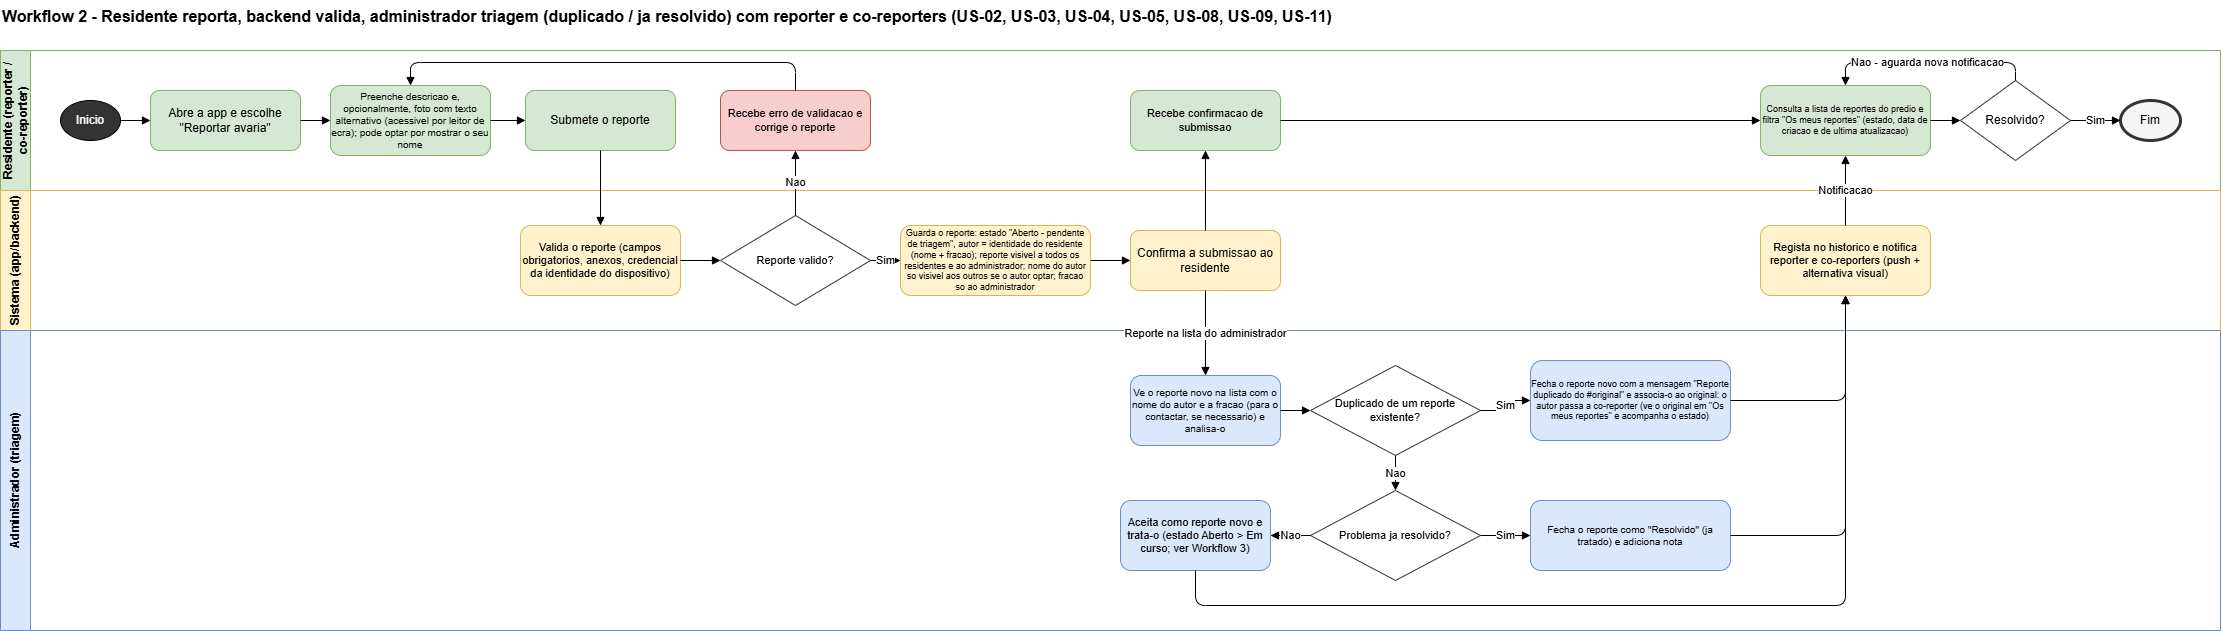

The diagram above was exported from draw.io. Its source (the exported page's mxGraphModel, read from the mxfile embedded in the PNG):
<mxGraphModel dx="2252" dy="1707" grid="1" gridSize="10" guides="1" tooltips="1" connect="1" arrows="1" fold="1" page="1" pageScale="1" pageWidth="1700" pageHeight="700" math="0" shadow="0">
  <root>
    <mxCell id="0" />
    <mxCell id="1" parent="0" />
    <mxCell id="t" parent="1" style="text;html=1;fontSize=16;fontStyle=1;align=left;" value="Workflow 2 - Residente reporta, backend valida, administrador triagem (duplicado / ja resolvido) com reporter e co-reporters (US-02, US-03, US-04, US-05, US-08, US-09, US-11)" vertex="1">
      <mxGeometry height="30" width="1500" y="-50" as="geometry" />
    </mxCell>
    <mxCell id="l1" parent="1" style="swimlane;horizontal=0;whiteSpace=wrap;html=1;startSize=30;fillColor=#d5e8d4;strokeColor=#82b366;fontStyle=1;swimlaneFillColor=#ffffff;" value="Residente (reporter / co-reporter)" vertex="1">
      <mxGeometry height="140" width="2220" as="geometry" />
    </mxCell>
    <mxCell id="l2" parent="1" style="swimlane;horizontal=0;whiteSpace=wrap;html=1;startSize=30;fillColor=#fff2cc;strokeColor=#d6b656;fontStyle=1;swimlaneFillColor=#ffffff;" value="Sistema (app/backend)" vertex="1">
      <mxGeometry height="140" width="2220" y="140" as="geometry" />
    </mxCell>
    <mxCell id="l3" parent="1" style="swimlane;horizontal=0;whiteSpace=wrap;html=1;startSize=30;fillColor=#dae8fc;strokeColor=#6c8ebf;fontStyle=1;swimlaneFillColor=#ffffff;" value="Administrador (triagem)" vertex="1">
      <mxGeometry height="300" width="2220" y="280" as="geometry" />
    </mxCell>
    <mxCell id="r1" parent="1" style="ellipse;whiteSpace=wrap;html=1;fillColor=#333333;fontColor=#ffffff;" value="Inicio" vertex="1">
      <mxGeometry height="40" width="60" x="60" y="50" as="geometry" />
    </mxCell>
    <mxCell id="r2" parent="1" style="rounded=1;whiteSpace=wrap;html=1;fillColor=#d5e8d4;strokeColor=#82b366;" value="Abre a app e escolhe &quot;Reportar avaria&quot;" vertex="1">
      <mxGeometry height="60" width="150" x="150" y="40" as="geometry" />
    </mxCell>
    <mxCell id="r3" parent="1" style="rounded=1;whiteSpace=wrap;html=1;fillColor=#d5e8d4;strokeColor=#82b366;fontSize=10;" value="Preenche descricao e, opcionalmente, foto com texto alternativo (acessivel por leitor de ecra); pode optar por mostrar o seu nome" vertex="1">
      <mxGeometry height="70" width="160" x="330" y="35" as="geometry" />
    </mxCell>
    <mxCell id="r4" parent="1" style="rounded=1;whiteSpace=wrap;html=1;fillColor=#d5e8d4;strokeColor=#82b366;" value="Submete o reporte" vertex="1">
      <mxGeometry height="60" width="150" x="525" y="40" as="geometry" />
    </mxCell>
    <mxCell id="s1" parent="1" style="rounded=1;whiteSpace=wrap;html=1;fillColor=#fff2cc;strokeColor=#d6b656;fontSize=11;" value="Valida o reporte (campos obrigatorios, anexos, credencial da identidade do dispositivo)" vertex="1">
      <mxGeometry height="70" width="160" x="520" y="175" as="geometry" />
    </mxCell>
    <mxCell id="dv" parent="1" style="rhombus;whiteSpace=wrap;html=1;fillColor=#ffffff;strokeColor=#333333;fontSize=11;" value="Reporte valido?" vertex="1">
      <mxGeometry height="90" width="150" x="720" y="165" as="geometry" />
    </mxCell>
    <mxCell id="rerr" parent="1" style="rounded=1;whiteSpace=wrap;html=1;fillColor=#f8cecc;strokeColor=#b85450;fontSize=11;" value="Recebe erro de validacao e corrige o reporte" vertex="1">
      <mxGeometry height="60" width="150" x="720" y="40" as="geometry" />
    </mxCell>
    <mxCell id="s2" parent="1" style="rounded=1;whiteSpace=wrap;html=1;fillColor=#fff2cc;strokeColor=#d6b656;fontSize=9;" value="Guarda o reporte: estado &quot;Aberto - pendente de triagem&quot;, autor = identidade do residente (nome + fracao); reporte visivel a todos os residentes e ao administrador; nome do autor so visivel aos outros se o autor optar; fracao so ao administrador" vertex="1">
      <mxGeometry height="70" width="190" x="900" y="175" as="geometry" />
    </mxCell>
    <mxCell id="s3" parent="1" style="rounded=1;whiteSpace=wrap;html=1;fillColor=#fff2cc;strokeColor=#d6b656;" value="Confirma a submissao ao residente" vertex="1">
      <mxGeometry height="60" width="150" x="1130" y="180" as="geometry" />
    </mxCell>
    <mxCell id="r5" parent="1" style="rounded=1;whiteSpace=wrap;html=1;fillColor=#d5e8d4;strokeColor=#82b366;fontSize=11;" value="Recebe confirmacao de submissao" vertex="1">
      <mxGeometry height="60" width="150" x="1130" y="40" as="geometry" />
    </mxCell>
    <mxCell id="arev" parent="1" style="rounded=1;whiteSpace=wrap;html=1;fillColor=#dae8fc;strokeColor=#6c8ebf;fontSize=10;" value="Ve o reporte novo na lista com o nome do autor e a fracao (para o contactar, se necessario) e analisa-o" vertex="1">
      <mxGeometry height="70" width="150" x="1130" y="325" as="geometry" />
    </mxCell>
    <mxCell id="d2" parent="1" style="rhombus;whiteSpace=wrap;html=1;fillColor=#ffffff;strokeColor=#333333;fontSize=11;" value="Duplicado de um reporte existente?" vertex="1">
      <mxGeometry height="90" width="170" x="1310" y="315" as="geometry" />
    </mxCell>
    <mxCell id="d3" parent="1" style="rhombus;whiteSpace=wrap;html=1;fillColor=#ffffff;strokeColor=#333333;fontSize=11;" value="Problema ja resolvido?" vertex="1">
      <mxGeometry height="90" width="170" x="1310" y="440" as="geometry" />
    </mxCell>
    <mxCell id="adup" parent="1" style="rounded=1;whiteSpace=wrap;html=1;fillColor=#dae8fc;strokeColor=#6c8ebf;fontSize=9;" value="Fecha o reporte novo com a mensagem &quot;Reporte duplicado do #original&quot; e associa-o ao original: o autor passa a co-reporter (ve o original em &quot;Os meus reportes&quot; e acompanha o estado)" vertex="1">
      <mxGeometry height="80" width="200" x="1530" y="310" as="geometry" />
    </mxCell>
    <mxCell id="ares" parent="1" style="rounded=1;whiteSpace=wrap;html=1;fillColor=#dae8fc;strokeColor=#6c8ebf;fontSize=10;" value="Fecha o reporte como &quot;Resolvido&quot; (ja tratado) e adiciona nota" vertex="1">
      <mxGeometry height="70" width="200" x="1530" y="450" as="geometry" />
    </mxCell>
    <mxCell id="aok" parent="1" style="rounded=1;whiteSpace=wrap;html=1;fillColor=#dae8fc;strokeColor=#6c8ebf;fontSize=11;" value="Aceita como reporte novo e trata-o (estado Aberto &gt; Em curso; ver Workflow 3)" vertex="1">
      <mxGeometry height="70" width="150" x="1120" y="450" as="geometry" />
    </mxCell>
    <mxCell id="s4" parent="1" style="rounded=1;whiteSpace=wrap;html=1;fillColor=#fff2cc;strokeColor=#d6b656;fontSize=11;" value="Regista no historico e notifica reporter e co-reporters (push + alternativa visual)" vertex="1">
      <mxGeometry height="70" width="170" x="1760" y="175" as="geometry" />
    </mxCell>
    <mxCell id="r6" parent="1" style="rounded=1;whiteSpace=wrap;html=1;fillColor=#d5e8d4;strokeColor=#82b366;fontSize=9;" value="Consulta a lista de reportes do predio e filtra &quot;Os meus reportes&quot; (estado, data de criacao e de ultima atualizacao)" vertex="1">
      <mxGeometry height="70" width="170" x="1760" y="35" as="geometry" />
    </mxCell>
    <mxCell id="d1" parent="1" style="rhombus;whiteSpace=wrap;html=1;fillColor=#ffffff;strokeColor=#333333;" value="Resolvido?" vertex="1">
      <mxGeometry height="80" width="110" x="1960" y="30" as="geometry" />
    </mxCell>
    <mxCell id="r7" parent="1" style="ellipse;whiteSpace=wrap;html=1;fillColor=#f5f5f5;strokeColor=#333333;strokeWidth=3;" value="Fim" vertex="1">
      <mxGeometry height="40" width="60" x="2120" y="50" as="geometry" />
    </mxCell>
    <mxCell id="f1" edge="1" parent="1" source="r1" style="edgeStyle=orthogonalEdgeStyle;rounded=1;html=1;endArrow=block;endFill=1;" target="r2">
      <mxGeometry relative="1" as="geometry" />
    </mxCell>
    <mxCell id="f2" edge="1" parent="1" source="r2" style="edgeStyle=orthogonalEdgeStyle;rounded=1;html=1;endArrow=block;endFill=1;" target="r3">
      <mxGeometry relative="1" as="geometry" />
    </mxCell>
    <mxCell id="f3" edge="1" parent="1" source="r3" style="edgeStyle=orthogonalEdgeStyle;rounded=1;html=1;endArrow=block;endFill=1;" target="r4">
      <mxGeometry relative="1" as="geometry" />
    </mxCell>
    <mxCell id="f4" edge="1" parent="1" source="r4" style="edgeStyle=orthogonalEdgeStyle;rounded=1;html=1;endArrow=block;endFill=1;" target="s1">
      <mxGeometry relative="1" as="geometry" />
    </mxCell>
    <mxCell id="f5" edge="1" parent="1" source="s1" style="edgeStyle=orthogonalEdgeStyle;rounded=1;html=1;endArrow=block;endFill=1;" target="dv">
      <mxGeometry relative="1" as="geometry" />
    </mxCell>
    <mxCell id="f5a" edge="1" parent="1" source="dv" style="edgeStyle=orthogonalEdgeStyle;rounded=1;html=1;endArrow=block;endFill=1;" target="rerr" value="Nao">
      <mxGeometry relative="1" as="geometry" />
    </mxCell>
    <mxCell id="f5b" edge="1" parent="1" source="rerr" style="edgeStyle=orthogonalEdgeStyle;rounded=1;html=1;endArrow=block;endFill=1;exitX=0.5;exitY=0;exitDx=0;exitDy=0;entryX=0.5;entryY=0;entryDx=0;entryDy=0;" target="r3">
      <mxGeometry relative="1" as="geometry">
        <Array as="points">
          <mxPoint x="795" y="12" />
          <mxPoint x="410" y="12" />
        </Array>
      </mxGeometry>
    </mxCell>
    <mxCell id="f6" edge="1" parent="1" source="dv" style="edgeStyle=orthogonalEdgeStyle;rounded=1;html=1;endArrow=block;endFill=1;" target="s2" value="Sim">
      <mxGeometry relative="1" as="geometry" />
    </mxCell>
    <mxCell id="f6a" edge="1" parent="1" source="s2" style="edgeStyle=orthogonalEdgeStyle;rounded=1;html=1;endArrow=block;endFill=1;" target="s3">
      <mxGeometry relative="1" as="geometry" />
    </mxCell>
    <mxCell id="f7" edge="1" parent="1" source="s3" style="edgeStyle=orthogonalEdgeStyle;rounded=1;html=1;endArrow=block;endFill=1;" target="r5">
      <mxGeometry relative="1" as="geometry" />
    </mxCell>
    <mxCell id="f8" edge="1" parent="1" source="s3" style="edgeStyle=orthogonalEdgeStyle;rounded=1;html=1;endArrow=block;endFill=1;" target="arev" value="Reporte na lista do administrador">
      <mxGeometry relative="1" as="geometry" />
    </mxCell>
    <mxCell id="f9" edge="1" parent="1" source="arev" style="edgeStyle=orthogonalEdgeStyle;rounded=1;html=1;endArrow=block;endFill=1;" target="d2">
      <mxGeometry relative="1" as="geometry" />
    </mxCell>
    <mxCell id="f9a" edge="1" parent="1" source="d2" style="edgeStyle=orthogonalEdgeStyle;rounded=1;html=1;endArrow=block;endFill=1;" target="adup" value="Sim">
      <mxGeometry relative="1" as="geometry" />
    </mxCell>
    <mxCell id="f9b" edge="1" parent="1" source="d2" style="edgeStyle=orthogonalEdgeStyle;rounded=1;html=1;endArrow=block;endFill=1;" target="d3" value="Nao">
      <mxGeometry relative="1" as="geometry" />
    </mxCell>
    <mxCell id="f9c" edge="1" parent="1" source="d3" style="edgeStyle=orthogonalEdgeStyle;rounded=1;html=1;endArrow=block;endFill=1;" target="ares" value="Sim">
      <mxGeometry relative="1" as="geometry" />
    </mxCell>
    <mxCell id="f9d" edge="1" parent="1" source="d3" style="edgeStyle=orthogonalEdgeStyle;rounded=1;html=1;endArrow=block;endFill=1;" target="aok" value="Nao">
      <mxGeometry relative="1" as="geometry" />
    </mxCell>
    <mxCell id="f10" edge="1" parent="1" source="adup" style="edgeStyle=orthogonalEdgeStyle;rounded=1;html=1;endArrow=block;endFill=1;exitX=1;exitY=0.5;exitDx=0;exitDy=0;entryX=0.5;entryY=1;entryDx=0;entryDy=0;" target="s4">
      <mxGeometry relative="1" as="geometry">
        <Array as="points">
          <mxPoint x="1845" y="350" />
        </Array>
      </mxGeometry>
    </mxCell>
    <mxCell id="f10a" edge="1" parent="1" source="ares" style="edgeStyle=orthogonalEdgeStyle;rounded=1;html=1;endArrow=block;endFill=1;exitX=1;exitY=0.5;exitDx=0;exitDy=0;entryX=0.5;entryY=1;entryDx=0;entryDy=0;" target="s4">
      <mxGeometry relative="1" as="geometry">
        <Array as="points">
          <mxPoint x="1845" y="485" />
        </Array>
      </mxGeometry>
    </mxCell>
    <mxCell id="f10b" edge="1" parent="1" source="aok" style="edgeStyle=orthogonalEdgeStyle;rounded=1;html=1;endArrow=block;endFill=1;exitX=0.5;exitY=1;exitDx=0;exitDy=0;entryX=0.5;entryY=1;entryDx=0;entryDy=0;" target="s4">
      <mxGeometry relative="1" as="geometry">
        <Array as="points">
          <mxPoint x="1195" y="555" />
          <mxPoint x="1845" y="555" />
        </Array>
      </mxGeometry>
    </mxCell>
    <mxCell id="f10c" edge="1" parent="1" source="s4" style="edgeStyle=orthogonalEdgeStyle;rounded=1;html=1;endArrow=block;endFill=1;" target="r6" value="Notificacao">
      <mxGeometry relative="1" as="geometry" />
    </mxCell>
    <mxCell id="f11" edge="1" parent="1" source="r5" style="edgeStyle=orthogonalEdgeStyle;rounded=1;html=1;endArrow=block;endFill=1;" target="r6">
      <mxGeometry relative="1" as="geometry" />
    </mxCell>
    <mxCell id="f12" edge="1" parent="1" source="r6" style="edgeStyle=orthogonalEdgeStyle;rounded=1;html=1;endArrow=block;endFill=1;" target="d1">
      <mxGeometry relative="1" as="geometry" />
    </mxCell>
    <mxCell id="f13" edge="1" parent="1" source="d1" style="edgeStyle=orthogonalEdgeStyle;rounded=1;html=1;endArrow=block;endFill=1;" target="r7" value="Sim">
      <mxGeometry relative="1" as="geometry" />
    </mxCell>
    <mxCell id="f14" edge="1" parent="1" source="d1" style="edgeStyle=orthogonalEdgeStyle;rounded=1;html=1;endArrow=block;endFill=1;exitX=0.5;exitY=0;exitDx=0;exitDy=0;entryX=0.5;entryY=0;entryDx=0;entryDy=0;" target="r6" value="Nao - aguarda nova notificacao">
      <mxGeometry relative="1" as="geometry">
        <Array as="points">
          <mxPoint x="2015" y="12" />
          <mxPoint x="1845" y="12" />
        </Array>
      </mxGeometry>
    </mxCell>
  </root>
</mxGraphModel>